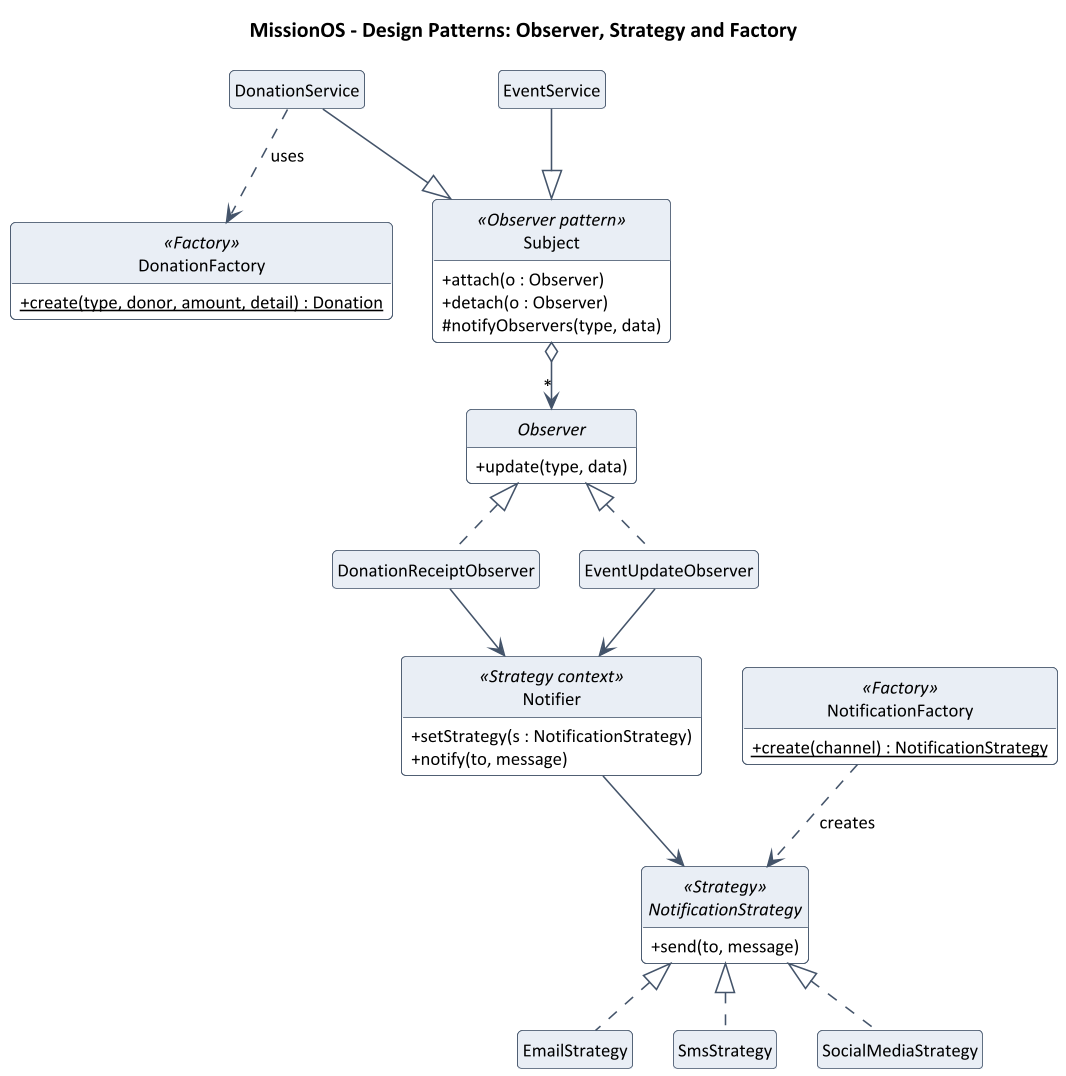

The diagram above was rendered by PlantUML. Its source (embedded in the PNG):
@startuml
skinparamlocked dpi 150
title MissionOS - Design Patterns: Observer, Strategy and Factory
skinparam shadowing false
skinparam defaultFontName Calibri
skinparam defaultFontSize 12
skinparam classAttributeIconSize 0
skinparam roundCorner 6
skinparam nodesep 26
skinparam ranksep 42
skinparam packageStyle rectangle
skinparam ArrowColor #44546A
skinparam ClassBorderColor #44546A
skinparam ClassBackgroundColor #FFFFFF
skinparam ClassHeaderBackgroundColor #E9EEF5
skinparam PackageBorderColor #8497B0
skinparam PackageBackgroundColor #FAFBFD
skinparam PackageFontStyle bold
skinparam LegendBackgroundColor #FFF8E1
skinparam LegendBorderColor #BF9000
hide circle
hide empty members
class DonationService
class EventService
class DonationFactory <<Factory>> {
  + {static} create(type, donor, amount, detail) : Donation
}
class Subject <<Observer pattern>> {
  + attach(o : Observer)
  + detach(o : Observer)
  # notifyObservers(type, data)
}
interface Observer {
  + update(type, data)
}
class DonationReceiptObserver
class EventUpdateObserver
class Notifier <<Strategy context>> {
  + setStrategy(s : NotificationStrategy)
  + notify(to, message)
}
interface NotificationStrategy <<Strategy>> {
  + send(to, message)
}
class EmailStrategy
class SmsStrategy
class SocialMediaStrategy
class NotificationFactory <<Factory>> {
  + {static} create(channel) : NotificationStrategy
}
DonationService --|> Subject
EventService --|> Subject
DonationService ..> DonationFactory : uses
Subject o--> "*" Observer
Observer <|.. DonationReceiptObserver
Observer <|.. EventUpdateObserver
DonationReceiptObserver --> Notifier
EventUpdateObserver --> Notifier
Notifier --> NotificationStrategy
NotificationStrategy <|.. EmailStrategy
NotificationStrategy <|.. SmsStrategy
NotificationStrategy <|.. SocialMediaStrategy
NotificationFactory ..> NotificationStrategy : creates
@enduml